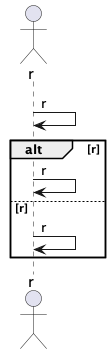

The diagram above was rendered by PlantUML. Its source (embedded in the PNG):
@startuml
actor r
boundary r
control r
entity r
r -> r : r
alt r
r -> r : r
else r
r -> r : r
end
@enduml